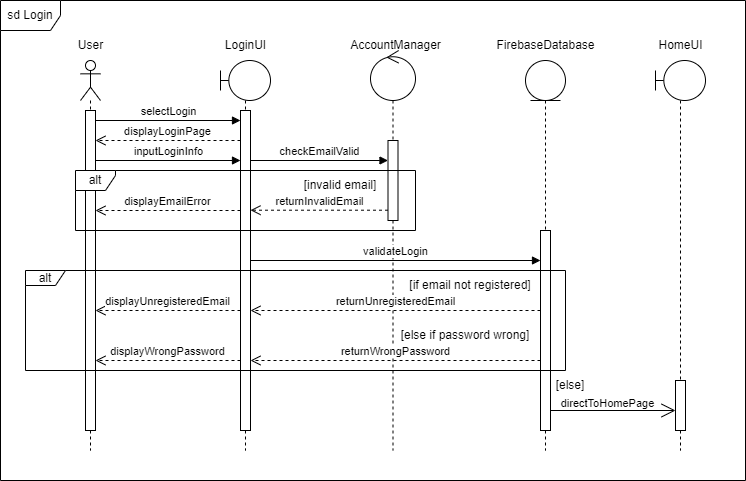

The diagram above was exported from draw.io. Its source (the exported page's mxGraphModel, read from the mxfile embedded in the PNG):
<mxGraphModel dx="886" dy="737" grid="1" gridSize="10" guides="1" tooltips="1" connect="1" arrows="1" fold="1" page="1" pageScale="1" pageWidth="850" pageHeight="1100" math="0" shadow="0">
  <root>
    <mxCell id="0" />
    <mxCell id="1" parent="0" />
    <mxCell id="1vyC3mRT7W6aQsYA3ArQ-10" value="" style="group" parent="1" connectable="0" vertex="1">
      <mxGeometry x="528" y="120" width="140" height="420" as="geometry" />
    </mxCell>
    <mxCell id="1vyC3mRT7W6aQsYA3ArQ-8" value="" style="shape=umlLifeline;perimeter=lifelinePerimeter;whiteSpace=wrap;html=1;container=1;dropTarget=0;collapsible=0;recursiveResize=0;outlineConnect=0;portConstraint=eastwest;newEdgeStyle={&quot;curved&quot;:0,&quot;rounded&quot;:0};participant=umlEntity;" parent="1vyC3mRT7W6aQsYA3ArQ-10" vertex="1">
      <mxGeometry x="50" y="30" width="40" height="390" as="geometry" />
    </mxCell>
    <mxCell id="1vyC3mRT7W6aQsYA3ArQ-9" value="FirebaseDatabase" style="text;html=1;align=center;verticalAlign=middle;resizable=0;points=[];autosize=1;strokeColor=none;fillColor=none;" parent="1vyC3mRT7W6aQsYA3ArQ-10" vertex="1">
      <mxGeometry x="10" width="120" height="30" as="geometry" />
    </mxCell>
    <mxCell id="1vyC3mRT7W6aQsYA3ArQ-17" value="" style="html=1;points=[[0,0,0,0,5],[0,1,0,0,-5],[1,0,0,0,5],[1,1,0,0,-5]];perimeter=orthogonalPerimeter;outlineConnect=0;targetShapes=umlLifeline;portConstraint=eastwest;newEdgeStyle={&quot;curved&quot;:0,&quot;rounded&quot;:0};" parent="1vyC3mRT7W6aQsYA3ArQ-10" vertex="1">
      <mxGeometry x="65" y="200" width="10" height="200" as="geometry" />
    </mxCell>
    <mxCell id="1vyC3mRT7W6aQsYA3ArQ-40" value="[else]" style="rounded=0;whiteSpace=wrap;html=1;strokeColor=none;" parent="1vyC3mRT7W6aQsYA3ArQ-10" vertex="1">
      <mxGeometry x="80" y="350" width="30" height="10" as="geometry" />
    </mxCell>
    <mxCell id="8ZfMRzgd52Kkc0FVFOYW-1" value="" style="endArrow=open;endFill=1;endSize=12;html=1;rounded=0;" parent="1vyC3mRT7W6aQsYA3ArQ-10" target="1vyC3mRT7W6aQsYA3ArQ-44" edge="1">
      <mxGeometry width="160" relative="1" as="geometry">
        <mxPoint x="75" y="380" as="sourcePoint" />
        <mxPoint x="305" y="380" as="targetPoint" />
      </mxGeometry>
    </mxCell>
    <mxCell id="1vyC3mRT7W6aQsYA3ArQ-11" value="" style="group" parent="1" connectable="0" vertex="1">
      <mxGeometry x="393" y="120" width="110" height="420" as="geometry" />
    </mxCell>
    <mxCell id="1vyC3mRT7W6aQsYA3ArQ-5" value="" style="shape=umlLifeline;perimeter=lifelinePerimeter;whiteSpace=wrap;html=1;container=1;dropTarget=0;collapsible=0;recursiveResize=0;outlineConnect=0;portConstraint=eastwest;newEdgeStyle={&quot;curved&quot;:0,&quot;rounded&quot;:0};participant=umlControl;size=50;" parent="1vyC3mRT7W6aQsYA3ArQ-11" vertex="1">
      <mxGeometry x="30" y="20" width="45" height="400" as="geometry" />
    </mxCell>
    <mxCell id="1vyC3mRT7W6aQsYA3ArQ-6" value="AccountManager" style="text;html=1;align=center;verticalAlign=middle;resizable=0;points=[];autosize=1;strokeColor=none;fillColor=none;" parent="1vyC3mRT7W6aQsYA3ArQ-11" vertex="1">
      <mxGeometry width="110" height="30" as="geometry" />
    </mxCell>
    <mxCell id="1vyC3mRT7W6aQsYA3ArQ-16" value="" style="html=1;points=[[0,0,0,0,5],[0,1,0,0,-5],[1,0,0,0,5],[1,1,0,0,-5]];perimeter=orthogonalPerimeter;outlineConnect=0;targetShapes=umlLifeline;portConstraint=eastwest;newEdgeStyle={&quot;curved&quot;:0,&quot;rounded&quot;:0};" parent="1vyC3mRT7W6aQsYA3ArQ-11" vertex="1">
      <mxGeometry x="47.5" y="110" width="10" height="80" as="geometry" />
    </mxCell>
    <mxCell id="1vyC3mRT7W6aQsYA3ArQ-22" value="checkEmailValid" style="html=1;verticalAlign=bottom;endArrow=block;curved=0;rounded=0;" parent="1vyC3mRT7W6aQsYA3ArQ-11" source="1vyC3mRT7W6aQsYA3ArQ-15" edge="1">
      <mxGeometry width="80" relative="1" as="geometry">
        <mxPoint x="-77.5" y="130" as="sourcePoint" />
        <mxPoint x="47.5" y="130" as="targetPoint" />
      </mxGeometry>
    </mxCell>
    <mxCell id="1vyC3mRT7W6aQsYA3ArQ-12" value="" style="group" parent="1" connectable="0" vertex="1">
      <mxGeometry x="268" y="120" width="330" height="420" as="geometry" />
    </mxCell>
    <mxCell id="1vyC3mRT7W6aQsYA3ArQ-3" value="" style="shape=umlLifeline;perimeter=lifelinePerimeter;whiteSpace=wrap;html=1;container=1;dropTarget=0;collapsible=0;recursiveResize=0;outlineConnect=0;portConstraint=eastwest;newEdgeStyle={&quot;curved&quot;:0,&quot;rounded&quot;:0};participant=umlBoundary;" parent="1vyC3mRT7W6aQsYA3ArQ-12" vertex="1">
      <mxGeometry x="5" y="30" width="50" height="390" as="geometry" />
    </mxCell>
    <mxCell id="1vyC3mRT7W6aQsYA3ArQ-15" value="" style="html=1;points=[[0,0,0,0,5],[0,1,0,0,-5],[1,0,0,0,5],[1,1,0,0,-5]];perimeter=orthogonalPerimeter;outlineConnect=0;targetShapes=umlLifeline;portConstraint=eastwest;newEdgeStyle={&quot;curved&quot;:0,&quot;rounded&quot;:0};" parent="1vyC3mRT7W6aQsYA3ArQ-3" vertex="1">
      <mxGeometry x="20" y="50" width="10" height="320" as="geometry" />
    </mxCell>
    <mxCell id="1vyC3mRT7W6aQsYA3ArQ-4" value="LoginUI" style="text;html=1;align=center;verticalAlign=middle;resizable=0;points=[];autosize=1;strokeColor=none;fillColor=none;" parent="1vyC3mRT7W6aQsYA3ArQ-12" vertex="1">
      <mxGeometry width="60" height="30" as="geometry" />
    </mxCell>
    <mxCell id="1vyC3mRT7W6aQsYA3ArQ-18" value="selectLogin" style="html=1;verticalAlign=bottom;endArrow=block;curved=0;rounded=0;" parent="1vyC3mRT7W6aQsYA3ArQ-12" source="1vyC3mRT7W6aQsYA3ArQ-14" edge="1">
      <mxGeometry width="80" relative="1" as="geometry">
        <mxPoint x="-90" y="90" as="sourcePoint" />
        <mxPoint x="25" y="90" as="targetPoint" />
      </mxGeometry>
    </mxCell>
    <mxCell id="1vyC3mRT7W6aQsYA3ArQ-26" value="returnInvalidEmail" style="html=1;verticalAlign=bottom;endArrow=open;dashed=1;endSize=8;curved=0;rounded=0;" parent="1vyC3mRT7W6aQsYA3ArQ-12" edge="1">
      <mxGeometry relative="1" as="geometry">
        <mxPoint x="172.5" y="179.71" as="sourcePoint" />
        <mxPoint x="35" y="179.71" as="targetPoint" />
      </mxGeometry>
    </mxCell>
    <mxCell id="1vyC3mRT7W6aQsYA3ArQ-25" value="[invalid email]" style="rounded=0;whiteSpace=wrap;html=1;strokeColor=none;" parent="1vyC3mRT7W6aQsYA3ArQ-12" vertex="1">
      <mxGeometry x="85" y="150" width="80" height="10" as="geometry" />
    </mxCell>
    <mxCell id="1vyC3mRT7W6aQsYA3ArQ-30" value="validateLogin" style="html=1;verticalAlign=bottom;endArrow=block;curved=0;rounded=0;" parent="1vyC3mRT7W6aQsYA3ArQ-12" edge="1">
      <mxGeometry width="80" relative="1" as="geometry">
        <mxPoint x="35" y="230" as="sourcePoint" />
        <mxPoint x="325" y="230" as="targetPoint" />
      </mxGeometry>
    </mxCell>
    <mxCell id="1vyC3mRT7W6aQsYA3ArQ-36" value="[else if password wrong]" style="rounded=0;whiteSpace=wrap;html=1;strokeColor=none;" parent="1vyC3mRT7W6aQsYA3ArQ-12" vertex="1">
      <mxGeometry x="180" y="300" width="140" height="10" as="geometry" />
    </mxCell>
    <mxCell id="1vyC3mRT7W6aQsYA3ArQ-32" value="[if email not registered]" style="rounded=0;whiteSpace=wrap;html=1;strokeColor=none;" parent="1vyC3mRT7W6aQsYA3ArQ-12" vertex="1">
      <mxGeometry x="190" y="250" width="130" height="10" as="geometry" />
    </mxCell>
    <mxCell id="1vyC3mRT7W6aQsYA3ArQ-13" value="" style="group" parent="1" connectable="0" vertex="1">
      <mxGeometry x="118" y="120" width="50" height="420" as="geometry" />
    </mxCell>
    <mxCell id="1vyC3mRT7W6aQsYA3ArQ-1" value="" style="shape=umlLifeline;perimeter=lifelinePerimeter;whiteSpace=wrap;html=1;container=1;dropTarget=0;collapsible=0;recursiveResize=0;outlineConnect=0;portConstraint=eastwest;newEdgeStyle={&quot;curved&quot;:0,&quot;rounded&quot;:0};participant=umlActor;" parent="1vyC3mRT7W6aQsYA3ArQ-13" vertex="1">
      <mxGeometry x="15" y="30" width="20" height="390" as="geometry" />
    </mxCell>
    <mxCell id="1vyC3mRT7W6aQsYA3ArQ-14" value="" style="html=1;points=[[0,0,0,0,5],[0,1,0,0,-5],[1,0,0,0,5],[1,1,0,0,-5]];perimeter=orthogonalPerimeter;outlineConnect=0;targetShapes=umlLifeline;portConstraint=eastwest;newEdgeStyle={&quot;curved&quot;:0,&quot;rounded&quot;:0};" parent="1vyC3mRT7W6aQsYA3ArQ-1" vertex="1">
      <mxGeometry x="5" y="50" width="10" height="320" as="geometry" />
    </mxCell>
    <mxCell id="1vyC3mRT7W6aQsYA3ArQ-2" value="User" style="text;html=1;align=center;verticalAlign=middle;resizable=0;points=[];autosize=1;strokeColor=none;fillColor=none;" parent="1vyC3mRT7W6aQsYA3ArQ-13" vertex="1">
      <mxGeometry width="50" height="30" as="geometry" />
    </mxCell>
    <mxCell id="1vyC3mRT7W6aQsYA3ArQ-20" value="inputLoginInfo" style="html=1;verticalAlign=bottom;endArrow=block;curved=0;rounded=0;" parent="1vyC3mRT7W6aQsYA3ArQ-13" target="1vyC3mRT7W6aQsYA3ArQ-15" edge="1">
      <mxGeometry width="80" relative="1" as="geometry">
        <mxPoint x="30" y="130" as="sourcePoint" />
        <mxPoint x="110" y="130" as="targetPoint" />
      </mxGeometry>
    </mxCell>
    <mxCell id="1vyC3mRT7W6aQsYA3ArQ-19" value="displayLoginPage" style="html=1;verticalAlign=bottom;endArrow=open;dashed=1;endSize=8;curved=0;rounded=0;" parent="1" source="1vyC3mRT7W6aQsYA3ArQ-15" edge="1">
      <mxGeometry relative="1" as="geometry">
        <mxPoint x="228" y="230" as="sourcePoint" />
        <mxPoint x="148" y="230" as="targetPoint" />
      </mxGeometry>
    </mxCell>
    <mxCell id="1vyC3mRT7W6aQsYA3ArQ-23" value="alt" style="shape=umlFrame;whiteSpace=wrap;html=1;pointerEvents=0;width=40;height=20;" parent="1" vertex="1">
      <mxGeometry x="128" y="260" width="340" height="60" as="geometry" />
    </mxCell>
    <mxCell id="1vyC3mRT7W6aQsYA3ArQ-27" value="displayEmailError" style="html=1;verticalAlign=bottom;endArrow=open;dashed=1;endSize=8;curved=0;rounded=0;" parent="1" edge="1">
      <mxGeometry relative="1" as="geometry">
        <mxPoint x="293" y="300" as="sourcePoint" />
        <mxPoint x="148" y="300" as="targetPoint" />
      </mxGeometry>
    </mxCell>
    <mxCell id="1vyC3mRT7W6aQsYA3ArQ-31" value="alt" style="shape=umlFrame;whiteSpace=wrap;html=1;pointerEvents=0;width=40;height=15;" parent="1" vertex="1">
      <mxGeometry x="78" y="360" width="540" height="100" as="geometry" />
    </mxCell>
    <mxCell id="1vyC3mRT7W6aQsYA3ArQ-33" value="returnUnregisteredEmail" style="html=1;verticalAlign=bottom;endArrow=open;dashed=1;endSize=8;curved=0;rounded=0;" parent="1" edge="1">
      <mxGeometry relative="1" as="geometry">
        <mxPoint x="593" y="400" as="sourcePoint" />
        <mxPoint x="303" y="400" as="targetPoint" />
      </mxGeometry>
    </mxCell>
    <mxCell id="1vyC3mRT7W6aQsYA3ArQ-35" value="displayUnregisteredEmail" style="html=1;verticalAlign=bottom;endArrow=open;dashed=1;endSize=8;curved=0;rounded=0;" parent="1" edge="1">
      <mxGeometry relative="1" as="geometry">
        <mxPoint x="293" y="400" as="sourcePoint" />
        <mxPoint x="148" y="400" as="targetPoint" />
      </mxGeometry>
    </mxCell>
    <mxCell id="1vyC3mRT7W6aQsYA3ArQ-37" value="returnWrongPassword" style="html=1;verticalAlign=bottom;endArrow=open;dashed=1;endSize=8;curved=0;rounded=0;" parent="1" edge="1">
      <mxGeometry x="0.001" relative="1" as="geometry">
        <mxPoint x="593" y="450" as="sourcePoint" />
        <mxPoint x="303" y="450" as="targetPoint" />
        <mxPoint as="offset" />
      </mxGeometry>
    </mxCell>
    <mxCell id="1vyC3mRT7W6aQsYA3ArQ-38" value="displayWrongPassword" style="html=1;verticalAlign=bottom;endArrow=open;dashed=1;endSize=8;curved=0;rounded=0;" parent="1" edge="1">
      <mxGeometry relative="1" as="geometry">
        <mxPoint x="293" y="450" as="sourcePoint" />
        <mxPoint x="148" y="450" as="targetPoint" />
      </mxGeometry>
    </mxCell>
    <mxCell id="1vyC3mRT7W6aQsYA3ArQ-42" value="" style="shape=umlLifeline;perimeter=lifelinePerimeter;whiteSpace=wrap;html=1;container=1;dropTarget=0;collapsible=0;recursiveResize=0;outlineConnect=0;portConstraint=eastwest;newEdgeStyle={&quot;curved&quot;:0,&quot;rounded&quot;:0};participant=umlBoundary;" parent="1" vertex="1">
      <mxGeometry x="708" y="150" width="50" height="390" as="geometry" />
    </mxCell>
    <mxCell id="1vyC3mRT7W6aQsYA3ArQ-44" value="" style="html=1;points=[[0,0,0,0,5],[0,1,0,0,-5],[1,0,0,0,5],[1,1,0,0,-5]];perimeter=orthogonalPerimeter;outlineConnect=0;targetShapes=umlLifeline;portConstraint=eastwest;newEdgeStyle={&quot;curved&quot;:0,&quot;rounded&quot;:0};" parent="1vyC3mRT7W6aQsYA3ArQ-42" vertex="1">
      <mxGeometry x="20" y="320" width="10" height="50" as="geometry" />
    </mxCell>
    <mxCell id="1vyC3mRT7W6aQsYA3ArQ-43" value="HomeUI" style="text;html=1;align=center;verticalAlign=middle;resizable=0;points=[];autosize=1;strokeColor=none;fillColor=none;" parent="1" vertex="1">
      <mxGeometry x="698" y="120" width="70" height="30" as="geometry" />
    </mxCell>
    <mxCell id="1vyC3mRT7W6aQsYA3ArQ-46" value="sd Login" style="shape=umlFrame;whiteSpace=wrap;html=1;pointerEvents=0;" parent="1" vertex="1">
      <mxGeometry x="53" y="90" width="745" height="480" as="geometry" />
    </mxCell>
    <mxCell id="8ZfMRzgd52Kkc0FVFOYW-2" value="&lt;font style=&quot;font-size: 11px;&quot;&gt;directToHomePage&lt;/font&gt;" style="text;html=1;align=center;verticalAlign=middle;resizable=0;points=[];autosize=1;strokeColor=none;fillColor=none;" parent="1" vertex="1">
      <mxGeometry x="600" y="478" width="120" height="30" as="geometry" />
    </mxCell>
  </root>
</mxGraphModel>